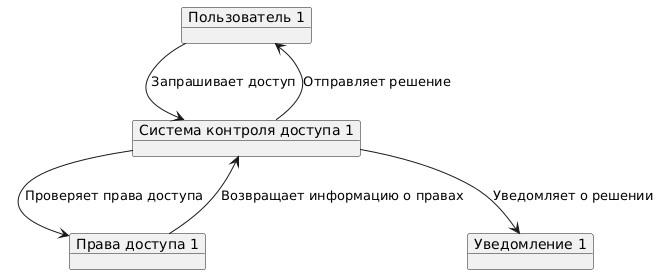

The diagram above was rendered by PlantUML. Its source (embedded in the PNG):
@startuml
object "Пользователь 1" as User1
object "Система контроля доступа 1" as AccessControl1
object "Права доступа 1" as AccessRights1
object "Уведомление 1" as Notification1

User1 --> AccessControl1 : Запрашивает доступ
AccessControl1 --> AccessRights1 : Проверяет права доступа
AccessRights1 --> AccessControl1 : Возвращает информацию о правах
AccessControl1 --> User1 : Отправляет решение
AccessControl1 --> Notification1 : Уведомляет о решении
@enduml